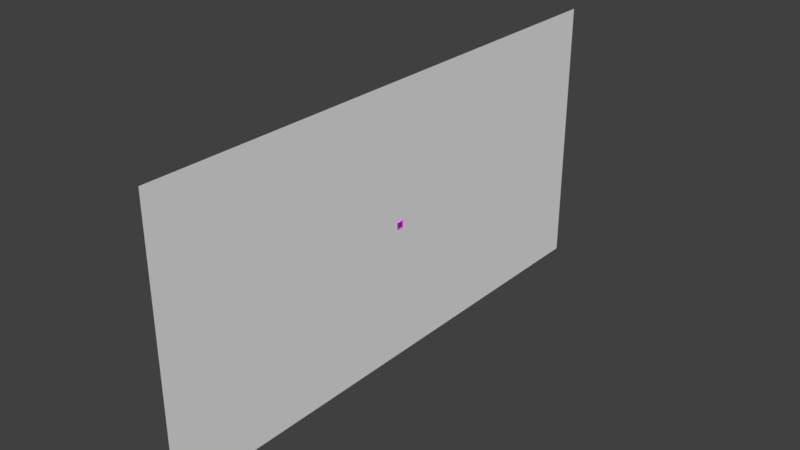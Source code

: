 # Source: woodenframe2.blend  (saved by Blender 2.77.0; exported with 4.5.12 LTS)
import bpy
from mathutils import Matrix  # noqa: F401  (used for matrix-valued properties, if any)

bpy.ops.wm.read_factory_settings(use_empty=True)
scene = bpy.context.scene
scene.name = 'Scene'

# ---- collections
col_collection_1 = bpy.data.collections.new('Collection 1'); scene.collection.children.link(col_collection_1)

# ---- images (referenced by path relative to the original .blend; pixels are not part of the script)
import os
ASSET_DIR = os.environ.get("B2B_ASSET_DIR", "")  # directory of the original .blend (textures are referenced by path, not embedded)
HERE = os.path.dirname(os.path.abspath(__file__))  # packed textures are extracted next to this script under _unpacked/

def load_image(name, relpath, width, height, colorspace="sRGB"):
    """Load a texture the original file referenced (path relative to the .blend, or extracted next to this script)."""
    p = next((c for c in (os.path.join(HERE, relpath), os.path.join(ASSET_DIR, relpath)) if relpath and os.path.exists(c)), "")
    if p:
        img = bpy.data.images.load(p, check_existing=True)
        img.name = name
    else:  # same state as the original file: an image datablock whose file is absent (Cycles renders it pink)
        img = bpy.data.images.new(name, width, height)
        img.source = "FILE"
        img.filepath = "//" + (relpath or name)
    img.colorspace_settings.name = colorspace
    return img
img_wildtextures_old_wood_original_file_jpg_001 = load_image('wildtextures-old-wood-original-file.jpg.001', 'wildtextures-old-wood-original-file.jpg', 1024, 1024, 'sRGB')

# ---- materials (node trees are filled in below, after node groups)
mat_wood_material = bpy.data.materials.new('Wood Material')
mat_wood_material.alpha_threshold = 0.0
mat_wood_material.roughness = 0.5
mat_wood_material.line_color = (0.0, 0.0, 0.0, 1.0)

# ---- material node trees
mat_wood_material.use_nodes = True; mat_wood_material.node_tree.nodes.clear()
_N = mat_wood_material.node_tree.nodes; _L = mat_wood_material.node_tree.links
n0 = _N.new('ShaderNodeTexImage'); n0.name = 'Image Texture'; n0.location = (-180, 300)
n0.width = 140
n0.image = img_wildtextures_old_wood_original_file_jpg_001
n1 = _N.new('ShaderNodeBsdfDiffuse'); n1.name = 'Diffuse BSDF'; n1.location = (57, 485)
n1.inputs[1].default_value = 1.0
n2 = _N.new('ShaderNodeOutputMaterial'); n2.name = 'Material Output'; n2.location = (300, 300)
n3 = _N.new('ShaderNodeDisplacement'); n3.name = 'Displacement'; n3.location = (0, 0)
n3.inputs[1].default_value = 0.0
n3.inputs[2].default_value = 0.1
_L.new(n1.outputs[0], n2.inputs[0])
_L.new(n0.outputs[0], n1.inputs[0])
_L.new(n0.outputs[0], n3.inputs[0])
_L.new(n3.outputs[0], n2.inputs[2])
n2.is_active_output = True

# ---- world
world_world = bpy.data.worlds.new('World'); scene.world = world_world
world_world.color = (0.05088, 0.05088, 0.05088)
world_world.use_sun_shadow = False
world_world.sun_shadow_jitter_overblur = 0.0
world_world.cycles.sampling_method = 'MANUAL'

# ---- meshes
me_plane = bpy.data.meshes.new('Plane')
me_plane.from_pydata([(-1.0, -1.0, 0.0), (1.0, -1.0, 0.0), (-1.0, 1.0, 0.0), (1.0, 1.0, 0.0), (-1.0, 0.0, 0.0), (0.0, -1.0, 0.0), (1.0, 0.0, 0.0), (0.0, 1.0, 0.0), (-1.0, -0.5, 0.0), (0.5, -1.0, 0.0), (1.0, 0.5, 0.0), (-0.5, 1.0, 0.0), (-1.0, 0.5, 0.0), (-0.5, -1.0, 0.0), (1.0, -0.5, 0.0), (0.5, 1.0, 0.0), (0.0, 0.01446, 0.0), (0.0, -0.01446, 0.0), (-0.026, 0.0, 2.893e-09), (0.026, 0.0, -2.893e-09), (0.026, -0.01446, -2.893e-09), (-0.026, -0.01446, 2.893e-09), (-0.026, 0.01446, 2.893e-09), (0.026, 0.01446, -2.893e-09)], [], [(23, 10, 3, 15), (22, 16, 7, 11), (20, 14, 6, 19), (5, 9, 20, 17), (9, 1, 14, 20), (8, 21, 18, 4), (0, 13, 21, 8), (13, 5, 17, 21), (12, 22, 11, 2), (4, 18, 22, 12), (16, 23, 15, 7), (19, 6, 10, 23)])
me_plane.use_remesh_preserve_volume = False
me_plane.use_remesh_preserve_attributes = False
me_plane.use_mirror_vertex_groups = False
me_plane.update()
me_cube_003 = bpy.data.meshes.new('Cube.003')
me_cube_003.from_pydata([(1.601, 0.9483, -2.0), (1.746, 0.9369, 58.0), (-1.0, 0.9644, 58.0), (-1.379, 0.9624, -2.0), (1.775, 1.065, -2.0), (1.746, 1.033, 58.0), (-1.401, 1.051, 58.0), (-1.507, 1.061, -2.0), (1.0, 1.0, -1.0), (1.0, -1.0, -0.978), (-1.178, -1.0, -0.9181), (-0.9892, 0.9811, -0.9186), (1.0, 1.0, 1.0), (1.0, -1.0, 0.978), (-1.178, -1.0, 0.9181), (-1.011, 0.9891, 0.9186), (1.071, 1.003, 54.65), (1.072, -0.9979, 55.14), (-1.0, -0.9979, 54.73), (-0.9985, 0.9929, 54.44), (1.072, 0.9979, 57.38), (1.072, -0.9979, 56.86), (-1.0, -0.9979, 57.0), (-1.0, 0.9979, 57.38), (1.134, -1.036, -2.0), (1.391, -1.005, 58.0), (-1.229, -1.034, 58.0), (-1.259, -1.034, -2.0), (1.134, -0.9525, -2.0), (1.391, -0.9236, 58.0), (-1.229, -0.9541, 58.0), (-1.259, -0.9541, -2.0)], [], [(0, 1, 2, 3), (4, 7, 6, 5), (0, 4, 5, 1), (1, 5, 6, 2), (2, 6, 7, 3), (4, 0, 3, 7), (8, 9, 10, 11), (12, 15, 14, 13), (8, 12, 13, 9), (9, 13, 14, 10), (10, 14, 15, 11), (12, 8, 11, 15), (16, 17, 18, 19), (20, 23, 22, 21), (16, 20, 21, 17), (17, 21, 22, 18), (18, 22, 23, 19), (20, 16, 19, 23), (24, 25, 26, 27), (28, 31, 30, 29), (24, 28, 29, 25), (25, 29, 30, 26), (26, 30, 31, 27), (28, 24, 27, 31)])
_uv = me_cube_003.uv_layers.new(name='UVMap')
_uv.uv.foreach_set('vector', [-0.0005598, 0.631, -0.0005833, 0.369, 1.001, 0.369, 1.001, 0.631, -0.0005598, 0.631, -0.0005833, 0.369, 1.001, 0.369, 1.001, 0.631, -0.0005598, 0.631, -0.0005833, 0.369, 1.001, 0.369, 1.001, 0.631, -0.0005598, 0.631, -0.0005833, 0.369, 1.001, 0.369, 1.001, 0.631, -0.0005598, 0.631, -0.0005833, 0.369, 1.001, 0.369, 1.001, 0.631, -0.0005598, 0.631, -0.0005833, 0.369, 1.001, 0.369, 1.001, 0.631, -0.0005598, 0.9973, -0.0005833, 0.00274, 1.001, 0.00273, 1.001, 0.9973, -0.0005598, 0.9973, -0.0005833, 0.00274, 1.001, 0.00273, 1.001, 0.9973, -0.0005598, 0.9973, -0.0005833, 0.00274, 1.001, 0.00273, 1.001, 0.9973, -0.0005598, 0.9973, -0.0005833, 0.00274, 1.001, 0.00273, 1.001, 0.9973, -0.0005598, 0.9973, -0.0005833, 0.00274, 1.001, 0.00273, 1.001, 0.9973, -0.0005598, 0.9973, -0.0005833, 0.00274, 1.001, 0.00273, 1.001, 0.9973, 0.8941, 0.6808, 0.004533, 0.6808, -0.0008093, 0.4392, 0.8888, 0.4392, 0.8941, 0.6808, 0.004533, 0.6808, -0.0008093, 0.4392, 0.8888, 0.4392, 0.8941, 0.6808, 0.004533, 0.6808, -0.0008093, 0.4392, 0.8888, 0.4392, 0.9901, 0.5848, 0.001867, 0.5888, -0.0008093, 0.4392, 0.9875, 0.4352, 0.8941, 0.6808, 0.004533, 0.6808, -0.0008093, 0.4392, 0.8888, 0.4392, 0.8941, 0.6808, 0.004533, 0.6808, -0.0008093, 0.4392, 0.8888, 0.4392, 0.1506, 0.8058, 0.1506, 0.1222, 0.8387, 0.1222, 0.8387, 0.8058, 0.1506, 0.8058, 0.1506, 0.1222, 0.8387, 0.1222, 0.8387, 0.8058, 0.1506, 0.8058, 0.1506, 0.1222, 0.8387, 0.1222, 0.8387, 0.8058, 0.1506, 0.8058, 0.1506, 0.1222, 0.8387, 0.1222, 0.8387, 0.8058, 0.1506, 0.8058, 0.1506, 0.1222, 0.8387, 0.1222, 0.8387, 0.8058, 0.1506, 0.8058, 0.1506, 0.1222, 0.8387, 0.1222, 0.8387, 0.8058])
me_cube_003.materials.append(mat_wood_material)
me_cube_003.use_remesh_preserve_volume = False
me_cube_003.use_remesh_preserve_attributes = False
me_cube_003.use_mirror_vertex_groups = False
me_cube_003.update()

# ---- objects
ob_plane = bpy.data.objects.new('Plane', me_plane)
ob_window_frame = bpy.data.objects.new('Window Frame', me_cube_003)

# ---- transforms, parenting, visibility, modifiers, constraints
ob_plane.location = (0.0, 0.0, 0.0)
ob_plane.rotation_euler = (0.0, 1.571, 0.0)
ob_plane.scale = (25.0, 50.0, 1.0)
ob_plane.lineart.crease_threshold = 0.0
ob_window_frame.location = (0.0, 0.7, 0.0)
ob_window_frame.rotation_euler = (1.571, 2.22e-16, 2.228e-16)
ob_window_frame.scale = (0.075, 0.6263, 0.025)
ob_window_frame.lock_rotations_4d = False
ob_window_frame.empty_display_type = 'ARROWS'
ob_window_frame.lineart.crease_threshold = 0.0

# ---- collection membership
col_collection_1.objects.link(ob_plane)
col_collection_1.objects.link(ob_window_frame)

# ---- scene / render settings (as saved in the file)
scene.frame_start = 1; scene.frame_end = 250; scene.frame_set(1)
scene.render.engine = 'CYCLES'
scene.render.resolution_percentage = 50
scene.render.dither_intensity = 0.0
scene.cycles.use_denoising = False
scene.cycles.samples = 128
scene.cycles.sampling_pattern = 'TABULATED_SOBOL'
scene.cycles.light_sampling_threshold = 0.0
scene.cycles.use_adaptive_sampling = False
scene.cycles.use_light_tree = False
scene.cycles.blur_glossy = 0.0
scene.cycles.sample_clamp_indirect = 0.0
scene.view_settings.view_transform = 'Standard'
bpy.context.view_layer.update()

# ---- added for rendering (the .blend has no active camera and no usable light): camera, sun
cam_auto = bpy.data.cameras.new('AutoCamera')
cam_auto.lens = 50.0
cam_auto.sensor_width = 36.0
cam_auto.clip_end = 1815.43
ob_auto_camera = bpy.data.objects.new('AutoCamera', cam_auto)
scene.collection.objects.link(ob_auto_camera)
ob_auto_camera.location = (103.454, -124.132, 82.7548)
ob_auto_camera.rotation_euler = (1.09748, -7.21219e-08, 0.694738)
scene.camera = ob_auto_camera
light_auto_sun = bpy.data.lights.new('AutoSun', 'SUN')
light_auto_sun.energy = 3.0
light_auto_sun.angle = 0.0523599
ob_auto_sun = bpy.data.objects.new('AutoSun', light_auto_sun)
scene.collection.objects.link(ob_auto_sun)
ob_auto_sun.rotation_euler = (0.872665, 0.174533, 0.523599)
bpy.context.view_layer.update()
